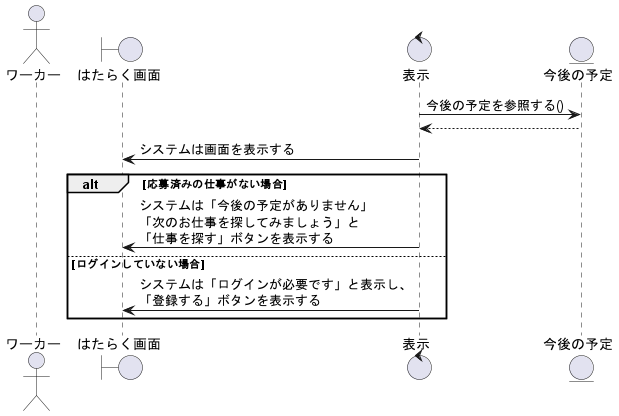

The diagram above was rendered by PlantUML. Its source (embedded in the PNG):
@startuml 今後の予定を閲覧する
' 1
actor ワーカー as wo1
boundary はたらく画面 as wk1
control 表示 as co1

entity 今後の予定 as sh1

' 2
co1 -> sh1 : 今後の予定を参照する()
co1 <-- sh1
co1 -> wk1 :システムは画面を表示する

alt 応募済みの仕事がない場合
    co1 -> wk1 : システムは「今後の予定がありません」\n「次のお仕事を探してみましょう」と\n「仕事を探す」ボタンを表示する

else ログインしていない場合
    co1 -> wk1 : システムは「ログインが必要です」と表示し、\n「登録する」ボタンを表示する

end

@enduml